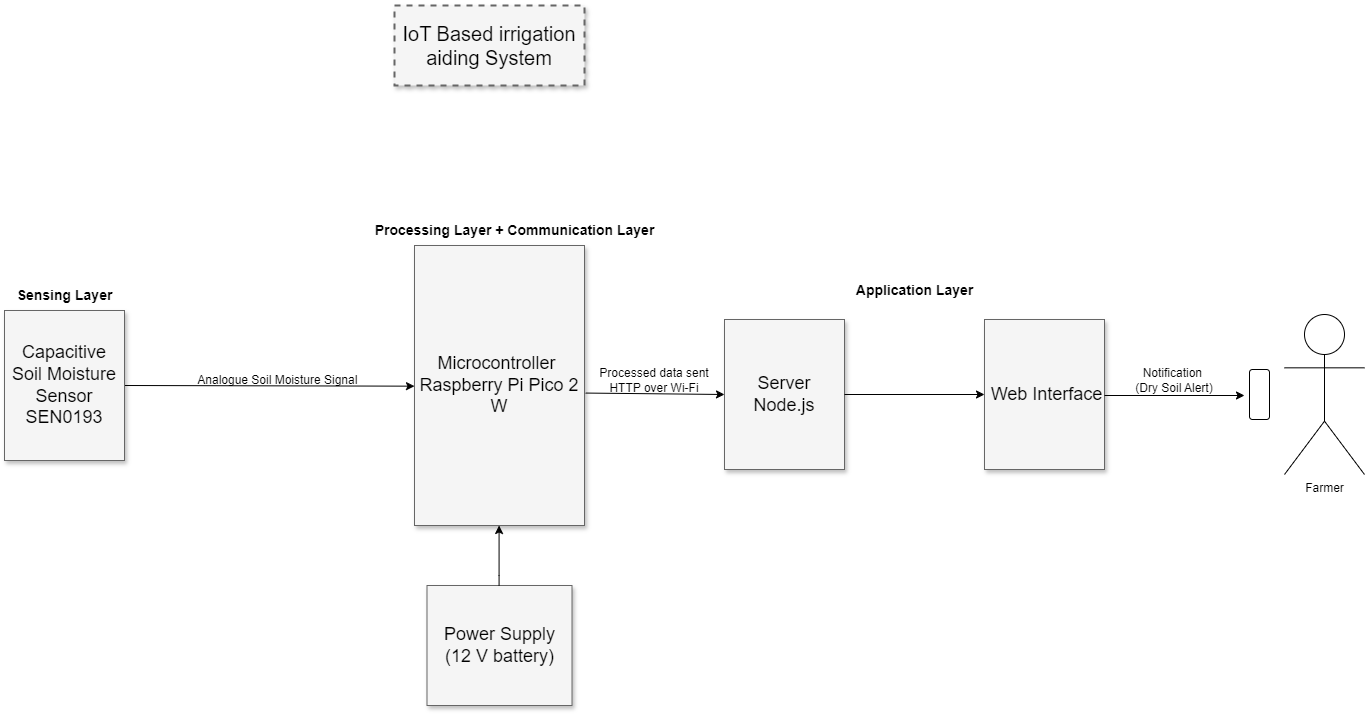

The diagram above was exported from draw.io. Its source (the exported page's mxGraphModel, read from the mxfile embedded in the PNG):
<mxGraphModel dx="1704" dy="812" grid="1" gridSize="10" guides="1" tooltips="1" connect="1" arrows="1" fold="1" page="1" pageScale="1.5" pageWidth="1169" pageHeight="826" background="none" math="0" shadow="0">
  <root>
    <mxCell id="0" style=";html=1;" />
    <mxCell id="1" style=";html=1;" parent="0" />
    <mxCell id="3a17f1ce550125da-1" value="IoT Based irrigation aiding System" style="whiteSpace=wrap;html=1;shadow=1;fontSize=20;fillColor=#f5f5f5;strokeColor=#666666;strokeWidth=2;dashed=1;" parent="1" vertex="1">
      <mxGeometry x="710" y="210" width="190" height="80" as="geometry" />
    </mxCell>
    <mxCell id="3a17f1ce550125da-2" value="Microcontroller&amp;nbsp;&lt;div&gt;Raspberry Pi Pico 2 W&lt;/div&gt;" style="whiteSpace=wrap;html=1;shadow=1;fontSize=18;fillColor=#f5f5f5;strokeColor=#666666;" parent="1" vertex="1">
      <mxGeometry x="730" y="450" width="170" height="280" as="geometry" />
    </mxCell>
    <mxCell id="3a17f1ce550125da-4" value="Server&lt;div&gt;Node.js&lt;/div&gt;" style="whiteSpace=wrap;html=1;shadow=1;fontSize=18;fillColor=#f5f5f5;strokeColor=#666666;" parent="1" vertex="1">
      <mxGeometry x="1040" y="524" width="120" height="150" as="geometry" />
    </mxCell>
    <mxCell id="3a17f1ce550125da-20" style="edgeStyle=elbowEdgeStyle;rounded=0;html=1;startArrow=none;startFill=0;jettySize=auto;orthogonalLoop=1;fontSize=18;elbow=vertical;exitX=1;exitY=0.5;exitDx=0;exitDy=0;entryX=0;entryY=0.5;entryDx=0;entryDy=0;" parent="1" source="3a17f1ce550125da-8" target="3a17f1ce550125da-2" edge="1">
      <mxGeometry relative="1" as="geometry">
        <Array as="points" />
        <mxPoint x="650" y="619" as="sourcePoint" />
        <mxPoint x="710" y="590" as="targetPoint" />
      </mxGeometry>
    </mxCell>
    <mxCell id="3a17f1ce550125da-8" value="Capacitive Soil Moisture Sensor SEN0193" style="whiteSpace=wrap;html=1;shadow=1;fontSize=18;fillColor=#f5f5f5;strokeColor=#666666;" parent="1" vertex="1">
      <mxGeometry x="320" y="515" width="120" height="150" as="geometry" />
    </mxCell>
    <mxCell id="3a17f1ce550125da-10" value="&lt;div&gt;Power Supply&lt;/div&gt;(12 V battery)" style="whiteSpace=wrap;html=1;shadow=1;fontSize=18;fillColor=#f5f5f5;strokeColor=#666666;" parent="1" vertex="1">
      <mxGeometry x="742.5" y="790" width="145" height="120" as="geometry" />
    </mxCell>
    <mxCell id="3a17f1ce550125da-23" style="edgeStyle=elbowEdgeStyle;rounded=0;html=1;startArrow=none;startFill=0;jettySize=auto;orthogonalLoop=1;fontSize=18;exitX=0.5;exitY=0;exitDx=0;exitDy=0;" parent="1" edge="1">
      <mxGeometry relative="1" as="geometry">
        <Array as="points">
          <mxPoint x="814.58" y="780" />
          <mxPoint x="804.58" y="760" />
          <mxPoint x="854.58" y="754" />
        </Array>
        <mxPoint x="814.58" y="790" as="sourcePoint" />
        <mxPoint x="814.58" y="730" as="targetPoint" />
      </mxGeometry>
    </mxCell>
    <mxCell id="x0ymKZ-Gnmqt8BldKWJD-6" value="Farmer" style="shape=umlActor;verticalLabelPosition=bottom;verticalAlign=top;html=1;outlineConnect=0;" parent="1" vertex="1">
      <mxGeometry x="1600" y="519" width="80" height="160" as="geometry" />
    </mxCell>
    <mxCell id="x0ymKZ-Gnmqt8BldKWJD-10" value="" style="rounded=1;whiteSpace=wrap;html=1;rotation=-90;" parent="1" vertex="1">
      <mxGeometry x="1550" y="589" width="50" height="20" as="geometry" />
    </mxCell>
    <mxCell id="x0ymKZ-Gnmqt8BldKWJD-12" value="Analogue Soil Moisture Signal&amp;nbsp;" style="text;html=1;whiteSpace=wrap;strokeColor=none;fillColor=none;align=center;verticalAlign=middle;rounded=0;" parent="1" vertex="1">
      <mxGeometry x="510" y="570" width="170" height="30" as="geometry" />
    </mxCell>
    <mxCell id="x0ymKZ-Gnmqt8BldKWJD-16" value="Processed data sent HTTP over Wi-Fi" style="text;html=1;whiteSpace=wrap;strokeColor=none;fillColor=none;align=center;verticalAlign=middle;rounded=0;" parent="1" vertex="1">
      <mxGeometry x="910" y="570" width="120" height="30" as="geometry" />
    </mxCell>
    <mxCell id="x0ymKZ-Gnmqt8BldKWJD-17" value="Notification&amp;nbsp;&lt;div&gt;(&lt;span style=&quot;background-color: initial;&quot;&gt;Dry Soil Alert)&lt;/span&gt;&lt;/div&gt;" style="text;html=1;whiteSpace=wrap;strokeColor=none;fillColor=none;align=center;verticalAlign=middle;rounded=0;" parent="1" vertex="1">
      <mxGeometry x="1420" y="570" width="140" height="30" as="geometry" />
    </mxCell>
    <mxCell id="lYeh9HmGybgAiTEQfUzq-2" value="&lt;b&gt;&lt;font style=&quot;font-size: 14px;&quot;&gt;Sensing Layer&lt;/font&gt;&lt;/b&gt;" style="text;html=1;align=center;verticalAlign=middle;resizable=0;points=[];autosize=1;strokeColor=none;fillColor=none;" vertex="1" parent="1">
      <mxGeometry x="320" y="485" width="120" height="30" as="geometry" />
    </mxCell>
    <mxCell id="lYeh9HmGybgAiTEQfUzq-3" value="&lt;b&gt;&lt;font style=&quot;font-size: 14px;&quot;&gt;Processing Layer + Communication Layer&lt;/font&gt;&lt;/b&gt;" style="text;html=1;align=center;verticalAlign=middle;resizable=0;points=[];autosize=1;strokeColor=none;fillColor=none;" vertex="1" parent="1">
      <mxGeometry x="680" y="420" width="300" height="30" as="geometry" />
    </mxCell>
    <mxCell id="lYeh9HmGybgAiTEQfUzq-4" value="&lt;span style=&quot;font-size: 14px;&quot;&gt;&lt;b&gt;Application Layer&lt;/b&gt;&lt;/span&gt;" style="text;html=1;align=center;verticalAlign=middle;resizable=0;points=[];autosize=1;strokeColor=none;fillColor=none;" vertex="1" parent="1">
      <mxGeometry x="1160" y="480" width="140" height="30" as="geometry" />
    </mxCell>
    <mxCell id="lYeh9HmGybgAiTEQfUzq-5" value="&lt;div&gt;&amp;nbsp;Web Interface&lt;/div&gt;" style="whiteSpace=wrap;html=1;shadow=1;fontSize=18;fillColor=#f5f5f5;strokeColor=#666666;" vertex="1" parent="1">
      <mxGeometry x="1300" y="524" width="120" height="150" as="geometry" />
    </mxCell>
    <mxCell id="lYeh9HmGybgAiTEQfUzq-6" value="" style="endArrow=classic;html=1;rounded=0;entryX=0;entryY=0.5;entryDx=0;entryDy=0;exitX=1;exitY=0.5;exitDx=0;exitDy=0;" edge="1" parent="1" source="3a17f1ce550125da-4" target="lYeh9HmGybgAiTEQfUzq-5">
      <mxGeometry width="50" height="50" relative="1" as="geometry">
        <mxPoint x="1205" y="615" as="sourcePoint" />
        <mxPoint x="1255" y="565" as="targetPoint" />
      </mxGeometry>
    </mxCell>
    <mxCell id="lYeh9HmGybgAiTEQfUzq-7" value="" style="endArrow=classic;html=1;rounded=0;entryX=0;entryY=0.5;entryDx=0;entryDy=0;exitX=1;exitY=0.5;exitDx=0;exitDy=0;" edge="1" parent="1">
      <mxGeometry width="50" height="50" relative="1" as="geometry">
        <mxPoint x="1420" y="600" as="sourcePoint" />
        <mxPoint x="1560" y="600" as="targetPoint" />
      </mxGeometry>
    </mxCell>
    <mxCell id="lYeh9HmGybgAiTEQfUzq-8" value="" style="endArrow=classic;html=1;rounded=0;exitX=1.007;exitY=0.527;exitDx=0;exitDy=0;exitPerimeter=0;entryX=0;entryY=0.5;entryDx=0;entryDy=0;" edge="1" parent="1" source="3a17f1ce550125da-2" target="3a17f1ce550125da-4">
      <mxGeometry width="50" height="50" relative="1" as="geometry">
        <mxPoint x="990" y="645" as="sourcePoint" />
        <mxPoint x="1040" y="595" as="targetPoint" />
      </mxGeometry>
    </mxCell>
  </root>
</mxGraphModel>